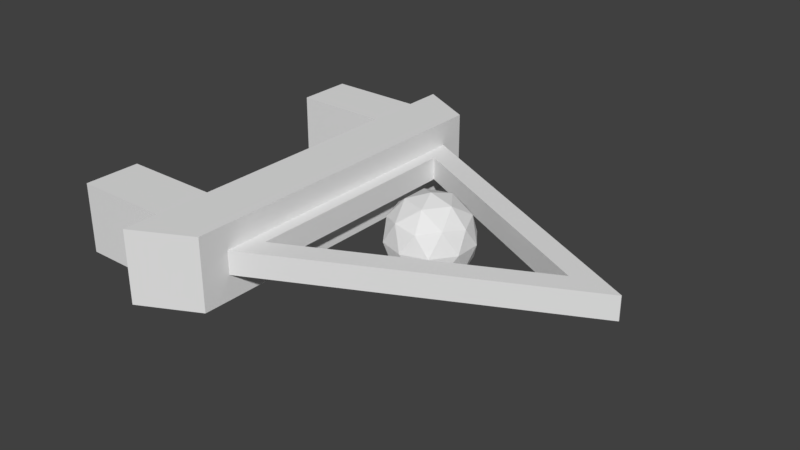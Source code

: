 # Source: Enemy_Back_up.blend  (saved by Blender 2.78.0; exported with 4.5.12 LTS)
import bpy
from mathutils import Matrix  # noqa: F401  (used for matrix-valued properties, if any)

bpy.ops.wm.read_factory_settings(use_empty=True)
scene = bpy.context.scene
scene.name = 'Scene'

# ---- collections
col_collection_1 = bpy.data.collections.new('Collection 1'); scene.collection.children.link(col_collection_1)

# ---- world
world_world = bpy.data.worlds.new('World'); scene.world = world_world
world_world.color = (0.05088, 0.05088, 0.05088)
world_world.use_sun_shadow = False
world_world.sun_shadow_jitter_overblur = 0.0
world_world.cycles.sampling_method = 'MANUAL'

# ---- meshes
me_cube_004 = bpy.data.meshes.new('Cube.004')
me_cube_004.from_pydata([(-1.0, -1.0, -1.0), (-1.0, -1.0, 1.0), (-1.0, 1.0, -1.0), (-1.0, 1.0, 1.0), (1.0, -1.0, -1.0), (1.0, -1.0, 1.0), (1.0, 1.0, -1.0), (1.0, 1.0, 1.0)], [], [(0, 1, 3, 2), (2, 3, 7, 6), (6, 7, 5, 4), (4, 5, 1, 0), (2, 6, 4, 0), (7, 3, 1, 5)])
me_cube_004.use_remesh_preserve_volume = False
me_cube_004.use_remesh_preserve_attributes = False
me_cube_004.use_mirror_vertex_groups = False
me_cube_004.update()
me_cube_003 = bpy.data.meshes.new('Cube.003')
me_cube_003.from_pydata([(-1.0, -1.0, -1.0), (-1.0, -1.0, 1.0), (-1.0, 1.0, -1.0), (-1.0, 1.0, 1.0), (1.0, -1.0, -1.0), (1.0, -1.0, 1.0), (1.0, 1.0, -1.0), (1.0, 1.0, 1.0)], [], [(0, 1, 3, 2), (2, 3, 7, 6), (6, 7, 5, 4), (4, 5, 1, 0), (2, 6, 4, 0), (7, 3, 1, 5)])
me_cube_003.use_remesh_preserve_volume = False
me_cube_003.use_remesh_preserve_attributes = False
me_cube_003.use_mirror_vertex_groups = False
me_cube_003.update()
me_cube_002 = bpy.data.meshes.new('Cube.002')
me_cube_002.from_pydata([(-1.0, -1.0, -1.0), (-1.0, -1.0, 1.0), (-1.0, 1.0, -1.0), (-1.0, 1.0, 1.0), (1.0, -0.8531, -1.0), (1.0, -0.8531, 1.0), (1.0, 0.8531, -1.0), (1.0, 0.8531, 1.0)], [], [(0, 1, 3, 2), (2, 3, 7, 6), (6, 7, 5, 4), (4, 5, 1, 0), (2, 6, 4, 0), (7, 3, 1, 5)])
me_cube_002.use_remesh_preserve_volume = False
me_cube_002.use_remesh_preserve_attributes = False
me_cube_002.use_mirror_vertex_groups = False
me_cube_002.update()
me_icosphere = bpy.data.meshes.new('Icosphere')
me_icosphere.from_pydata([(0.0, 0.0, -1.0), (0.7236, -0.5257, -0.4472), (-0.2764, -0.8506, -0.4472), (-0.8944, 0.0, -0.4472), (-0.2764, 0.8506, -0.4472), (0.7236, 0.5257, -0.4472), (0.2764, -0.8506, 0.4472), (-0.7236, -0.5257, 0.4472), (-0.7236, 0.5257, 0.4472), (0.2764, 0.8506, 0.4472), (0.8944, 0.0, 0.4472), (0.0, 0.0, 1.0), (-0.1625, -0.5, -0.8507), (0.4253, -0.309, -0.8507), (0.2629, -0.809, -0.5257), (0.8506, 0.0, -0.5257), (0.4253, 0.309, -0.8507), (-0.5257, 0.0, -0.8507), (-0.6882, -0.5, -0.5257), (-0.1625, 0.5, -0.8507), (-0.6882, 0.5, -0.5257), (0.2629, 0.809, -0.5257), (0.9511, -0.309, 0.0), (0.9511, 0.309, 0.0), (0.0, -1.0, 0.0), (0.5878, -0.809, 0.0), (-0.9511, -0.309, 0.0), (-0.5878, -0.809, 0.0), (-0.5878, 0.809, 0.0), (-0.9511, 0.309, 0.0), (0.5878, 0.809, 0.0), (0.0, 1.0, 0.0), (0.6882, -0.5, 0.5257), (-0.2629, -0.809, 0.5257), (-0.8506, 0.0, 0.5257), (-0.2629, 0.809, 0.5257), (0.6882, 0.5, 0.5257), (0.1625, -0.5, 0.8507), (0.5257, 0.0, 0.8507), (-0.4253, -0.309, 0.8507), (-0.4253, 0.309, 0.8507), (0.1625, 0.5, 0.8507)], [], [(0, 13, 12), (1, 13, 15), (0, 12, 17), (0, 17, 19), (0, 19, 16), (1, 15, 22), (2, 14, 24), (3, 18, 26), (4, 20, 28), (5, 21, 30), (1, 22, 25), (2, 24, 27), (3, 26, 29), (4, 28, 31), (5, 30, 23), (6, 32, 37), (7, 33, 39), (8, 34, 40), (9, 35, 41), (10, 36, 38), (38, 41, 11), (38, 36, 41), (36, 9, 41), (41, 40, 11), (41, 35, 40), (35, 8, 40), (40, 39, 11), (40, 34, 39), (34, 7, 39), (39, 37, 11), (39, 33, 37), (33, 6, 37), (37, 38, 11), (37, 32, 38), (32, 10, 38), (23, 36, 10), (23, 30, 36), (30, 9, 36), (31, 35, 9), (31, 28, 35), (28, 8, 35), (29, 34, 8), (29, 26, 34), (26, 7, 34), (27, 33, 7), (27, 24, 33), (24, 6, 33), (25, 32, 6), (25, 22, 32), (22, 10, 32), (30, 31, 9), (30, 21, 31), (21, 4, 31), (28, 29, 8), (28, 20, 29), (20, 3, 29), (26, 27, 7), (26, 18, 27), (18, 2, 27), (24, 25, 6), (24, 14, 25), (14, 1, 25), (22, 23, 10), (22, 15, 23), (15, 5, 23), (16, 21, 5), (16, 19, 21), (19, 4, 21), (19, 20, 4), (19, 17, 20), (17, 3, 20), (17, 18, 3), (17, 12, 18), (12, 2, 18), (15, 16, 5), (15, 13, 16), (13, 0, 16), (12, 14, 2), (12, 13, 14), (13, 1, 14)])
me_icosphere.use_remesh_preserve_volume = False
me_icosphere.use_remesh_preserve_attributes = False
me_icosphere.use_mirror_vertex_groups = False
me_icosphere.update()
me_cube = bpy.data.meshes.new('Cube')
me_cube.from_pydata([(-1.0, -5.691, -1.0), (-1.0, -5.691, 1.0), (-1.0, 5.766, -1.0), (-1.0, 5.766, 1.0), (1.0, -0.004104, -1.0), (1.0, -0.004104, 1.0), (1.0, 0.01765, -1.0), (1.0, 0.01765, 1.0), (0.6676, -0.003213, 1.0), (0.6676, -0.003213, -1.0), (-0.898, -4.455, 1.0), (-0.898, -4.455, -1.0), (0.6676, 0.01382, 1.0), (0.6676, 0.01382, -1.0), (-0.898, 4.514, 1.0), (-0.898, 4.514, -1.0)], [], [(0, 1, 3, 2), (2, 3, 7, 6), (6, 7, 5, 4), (4, 5, 1, 0), (2, 6, 13, 15), (7, 12, 8, 10, 14, 3, 1, 5), (9, 8, 12, 13), (13, 12, 14, 15), (3, 14, 12, 7), (15, 14, 10, 11), (15, 11, 9, 13, 6, 4, 0, 2), (11, 10, 8, 9)])
me_cube.use_remesh_preserve_volume = False
me_cube.use_remesh_preserve_attributes = False
me_cube.use_mirror_vertex_groups = False
me_cube.update()

# ---- objects
ob_cube_003 = bpy.data.objects.new('Cube.003', me_cube_004)
ob_cube_002 = bpy.data.objects.new('Cube.002', me_cube_003)
ob_cube_001 = bpy.data.objects.new('Cube.001', me_cube_002)
ob_icosphere = bpy.data.objects.new('Icosphere', me_icosphere)
ob_cube = bpy.data.objects.new('Cube', me_cube)

# ---- transforms, parenting, visibility, modifiers, constraints
ob_cube_003.location = (-5.769, -3.269, 0.0)
ob_cube_003.scale = (1.265, 0.6517, 0.8095)
ob_cube_003.lineart.crease_threshold = 0.0
ob_cube_002.location = (-5.769, 3.292, 0.0)
ob_cube_002.scale = (1.265, 0.6517, 0.8095)
ob_cube_002.lineart.crease_threshold = 0.0
ob_cube_001.location = (-4.041, 0.0, 0.0)
ob_cube_001.scale = (0.6803, 4.776, 0.8406)
ob_cube_001.lineart.crease_threshold = 0.0
ob_icosphere.location = (-1.011, 0.0, 0.0)
ob_icosphere.lineart.crease_threshold = 0.0
ob_cube.location = (0.0, 0.0, 0.0)
ob_cube.scale = (3.396, 0.6001, 0.2725)
ob_cube.lineart.crease_threshold = 0.0

# ---- collection membership
col_collection_1.objects.link(ob_cube_003)
col_collection_1.objects.link(ob_cube_002)
col_collection_1.objects.link(ob_cube_001)
col_collection_1.objects.link(ob_icosphere)
col_collection_1.objects.link(ob_cube)

# ---- scene / render settings (as saved in the file)
scene.frame_start = 1; scene.frame_end = 250; scene.frame_set(1)
scene.render.engine = 'BLENDER_EEVEE_NEXT'
scene.render.resolution_percentage = 50
scene.render.dither_intensity = 0.0
scene.cycles.use_denoising = False
scene.cycles.samples = 128
scene.cycles.sampling_pattern = 'TABULATED_SOBOL'
scene.cycles.light_sampling_threshold = 0.0
scene.cycles.use_adaptive_sampling = False
scene.cycles.use_light_tree = False
scene.cycles.blur_glossy = 0.0
scene.cycles.sample_clamp_indirect = 0.0
scene.view_settings.view_transform = 'Standard'
bpy.context.view_layer.update()

# ---- added for rendering (the .blend has no active camera and no usable light): camera, sun
cam_auto = bpy.data.cameras.new('AutoCamera')
cam_auto.lens = 50.0
cam_auto.sensor_width = 36.0
cam_auto.clip_end = 1000.0
ob_auto_camera = bpy.data.objects.new('AutoCamera', cam_auto)
scene.collection.objects.link(ob_auto_camera)
ob_auto_camera.location = (11.3959, -15.8581, 10.5721)
ob_auto_camera.rotation_euler = (1.09748, -7.21219e-08, 0.694738)
scene.camera = ob_auto_camera
light_auto_sun = bpy.data.lights.new('AutoSun', 'SUN')
light_auto_sun.energy = 3.0
light_auto_sun.angle = 0.0523599
ob_auto_sun = bpy.data.objects.new('AutoSun', light_auto_sun)
scene.collection.objects.link(ob_auto_sun)
ob_auto_sun.rotation_euler = (0.872665, 0.174533, 0.523599)
bpy.context.view_layer.update()
